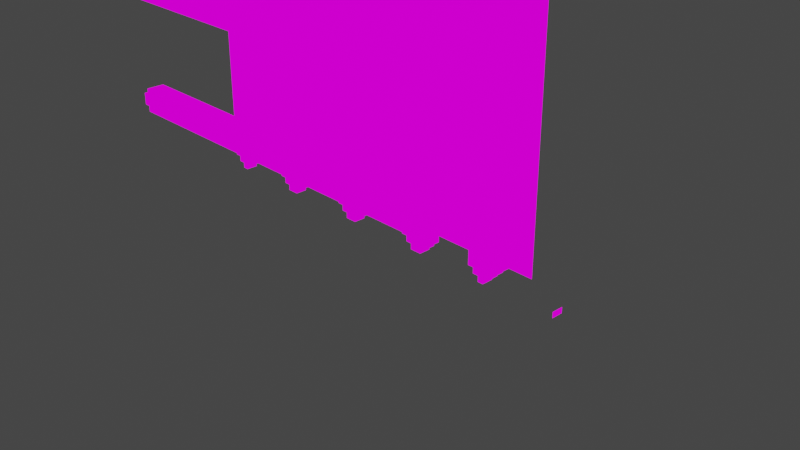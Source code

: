 # Source: side_porte_maybe.blend  (saved by Blender 2.90.8; exported with 4.5.12 LTS)
import bpy
from mathutils import Matrix  # noqa: F401  (used for matrix-valued properties, if any)

bpy.ops.wm.read_factory_settings(use_empty=True)
scene = bpy.context.scene
scene.name = 'Scene'

# ---- collections
col_collection = bpy.data.collections.new('Collection'); scene.collection.children.link(col_collection)

# ---- images (referenced by path relative to the original .blend; pixels are not part of the script)
import os
ASSET_DIR = os.environ.get("B2B_ASSET_DIR", "")  # directory of the original .blend (textures are referenced by path, not embedded)
HERE = os.path.dirname(os.path.abspath(__file__))  # packed textures are extracted next to this script under _unpacked/

def load_image(name, relpath, width, height, colorspace="sRGB"):
    """Load a texture the original file referenced (path relative to the .blend, or extracted next to this script)."""
    p = next((c for c in (os.path.join(HERE, relpath), os.path.join(ASSET_DIR, relpath)) if relpath and os.path.exists(c)), "")
    if p:
        img = bpy.data.images.load(p, check_existing=True)
        img.name = name
    else:  # same state as the original file: an image datablock whose file is absent (Cycles renders it pink)
        img = bpy.data.images.new(name, width, height)
        img.source = "FILE"
        img.filepath = "//" + (relpath or name)
    img.colorspace_settings.name = colorspace
    return img
img_herse_porte_djn_png = load_image('Herse_porte_djn.png', 'Herse_porte_djn.png', 1024, 1024, 'sRGB')

# ---- materials (node trees are filled in below, after node groups)
mat_material = bpy.data.materials.new('Material')
mat_material.alpha_threshold = 0.0
mat_material.use_transparent_shadow = False
mat_material.line_color = (0.0, 0.0, 0.0, 1.0)

# ---- material node trees
mat_material.use_nodes = True; mat_material.node_tree.nodes.clear()
_N = mat_material.node_tree.nodes; _L = mat_material.node_tree.links
n0 = _N.new('ShaderNodeOutputMaterial'); n0.name = 'Material Output'; n0.location = (300, 300)
n1 = _N.new('ShaderNodeTexImage'); n1.name = 'Image Texture'; n1.location = (-280, 275)
n1.image = img_herse_porte_djn_png
n1.interpolation = 'Closest'
n2 = _N.new('ShaderNodeEmission'); n2.name = 'Emission'; n2.location = (60, 291)
_L.new(n2.outputs[0], n0.inputs[0])
_L.new(n1.outputs[0], n2.inputs[0])
n0.is_active_output = True

# ---- world
world_world = bpy.data.worlds.new('World'); scene.world = world_world
world_world.use_nodes = True; world_world.node_tree.nodes.clear()
_N = world_world.node_tree.nodes; _L = world_world.node_tree.links
n0 = _N.new('ShaderNodeOutputWorld'); n0.name = 'World Output'; n0.location = (300, 300)
n1 = _N.new('ShaderNodeBackground'); n1.name = 'Background'; n1.location = (10, 300)
n1.inputs[0].default_value = (0.05088, 0.05088, 0.05088, 1.0)
_L.new(n1.outputs[0], n0.inputs[0])
n0.is_active_output = True
world_world.color = (0.05088, 0.05088, 0.05088)
world_world.use_sun_shadow = False
world_world.sun_shadow_jitter_overblur = 0.0

# ---- cameras
cam_camera = bpy.data.cameras.new('Camera')
cam_camera.clip_end = 100.0
cam_camera.ortho_scale = 7.314

# ---- lights
light_light = bpy.data.lights.new('Light', 'POINT')
light_light.transmission_factor = 0.0
light_light.energy = 1000.0
light_light.shadow_soft_size = 0.1
light_light.shadow_maximum_resolution = 0.006
light_light.use_absolute_resolution = True

# ---- meshes
me_cube = bpy.data.meshes.new('Cube')
me_cube.from_pydata([(1.75, 0.01172, 4.629), (-2.375, 0.01172, 4.629), (1.75, 0.01172, 0.003906), (-2.375, 0.01172, 0.003906), (1.625, -1.188, 4.562), (1.625, -1.188, 4.312), (-2.375, -1.375, 3.438), (-2.375, -1.188, 3.438), (-2.375, -1.375, 3.312), (-2.375, -1.188, 3.312), (-2.312, -1.188, 3.312), (-2.312, -1.375, 3.312), (-2.312, -1.375, 3.438), (-2.312, -1.188, 3.438), (-2.312, -1.375, 3.25), (-2.312, -1.375, 3.5), (-2.312, -1.188, 3.25), (-2.312, -1.188, 3.5), (1.688, -1.375, 3.25), (1.688, -1.375, 3.5), (1.688, -1.188, 3.25), (1.688, -1.188, 3.5), (1.625, -1.375, 4.562), (1.625, -1.375, 4.312), (-2.25, -1.188, 4.562), (-2.25, -1.188, 4.312), (-2.25, -1.375, 4.562), (-2.25, -1.375, 4.312), (-2.312, -1.188, 3.312), (-2.312, -1.375, 3.312), (-2.312, -1.375, 3.25), (-2.312, -1.188, 3.25), (-2.375, -1.375, 3.312), (-2.375, -1.375, 3.438), (-2.375, -1.188, 3.438), (-2.375, -1.188, 3.312), (1.688, -1.188, 3.438), (-2.312, -1.188, 3.438), (-2.312, -1.375, 3.438), (-2.312, -1.25, 3.438), (1.688, -1.375, 3.438), (-2.375, 0.01172, 3.254), (1.75, 0.01172, 3.254), (-2.375, -1.375, 2.25), (-2.375, -1.188, 2.25), (-2.375, -1.375, 2.125), (-2.375, -1.188, 2.125), (-2.312, -1.188, 2.125), (-2.312, -1.375, 2.125), (-2.312, -1.375, 2.25), (-2.312, -1.188, 2.25), (-2.312, -1.375, 2.062), (-2.312, -1.375, 2.312), (-2.312, -1.188, 2.062), (-2.312, -1.188, 2.312), (1.688, -1.375, 2.062), (1.688, -1.375, 2.312), (1.688, -1.188, 2.062), (1.688, -1.188, 2.312), (-2.312, -1.188, 2.125), (-2.312, -1.375, 2.125), (-2.312, -1.375, 2.062), (-2.312, -1.188, 2.062), (-2.375, -1.375, 2.125), (-2.375, -1.375, 2.25), (-2.375, -1.188, 2.25), (-2.375, -1.188, 2.125), (-2.312, -1.188, 2.25), (-2.312, -1.375, 2.25), (-2.312, -1.25, 2.25), (1.688, -1.375, 2.25), (-2.312, -1.188, 2.125), (1.688, -1.188, 2.125), (1.688, -1.375, 2.125), (1.688, -1.375, 2.25), (-2.312, -1.188, 2.25), (1.688, -1.188, 2.25), (1.75, -1.188, 2.25), (1.75, -1.188, 2.125), (1.75, -1.375, 2.125), (1.75, -1.375, 2.25), (-2.375, -1.375, 1.062), (-2.375, -1.188, 1.062), (-2.375, -1.375, 0.9375), (-2.375, -1.188, 0.9375), (-2.312, -1.188, 0.9375), (-2.312, -1.375, 0.9375), (-2.312, -1.375, 1.062), (-2.312, -1.188, 1.062), (-2.312, -1.375, 0.875), (-2.312, -1.375, 1.125), (-2.312, -1.188, 0.875), (-2.312, -1.188, 1.125), (1.688, -1.375, 0.875), (1.688, -1.375, 1.125), (1.688, -1.188, 0.875), (1.688, -1.188, 1.125), (-2.312, -1.188, 0.9375), (-2.312, -1.375, 0.9375), (-2.312, -1.375, 0.875), (-2.312, -1.188, 0.875), (-2.375, -1.375, 0.9375), (-2.375, -1.375, 1.062), (-2.375, -1.188, 1.062), (-2.375, -1.188, 0.9375), (-2.312, -1.188, 1.062), (-2.312, -1.375, 1.062), (-2.312, -1.25, 1.062), (1.688, -1.375, 1.062), (-2.312, -1.188, 0.9375), (1.688, -1.188, 0.9375), (1.688, -1.375, 0.9375), (1.688, -1.375, 1.062), (-2.312, -1.188, 1.062), (1.688, -1.188, 1.062), (1.75, -1.188, 1.062), (1.75, -1.188, 0.9375), (1.75, -1.375, 0.9375), (1.75, -1.375, 1.062), (-2.25, -0.375, 0.375), (-2.25, -0.375, 4.562), (-2.25, -0.25, 0.375), (-2.25, -0.25, 4.562), (-2.0, -0.375, 0.375), (-2.0, -0.375, 4.562), (-2.0, -0.25, 0.375), (-2.0, -0.25, 4.562), (-2.25, -0.25, 0.1875), (-2.25, -0.375, 0.1875), (-2.0, -0.25, 0.1875), (-2.0, -0.375, 0.1875), (-2.312, -0.25, 0.375), (-2.312, -0.375, 0.375), (-2.312, -0.25, 0.1875), (-2.312, -0.375, 0.1875), (-2.25, -0.25, 0.125), (-2.25, -0.375, 0.125), (-2.0, -0.25, 0.125), (-2.0, -0.375, 0.125), (-1.938, -0.375, 0.375), (-1.938, -0.25, 0.375), (-1.938, -0.375, 0.1875), (-1.938, -0.25, 0.1875), (-1.938, -0.375, 0.125), (-1.938, -0.25, 0.125), (-2.188, -0.25, 0.125), (-2.188, -0.375, 0.125), (-2.0, -0.375, 0.125), (-2.0, -0.25, 0.125), (-2.188, -0.375, 0.125), (-1.938, -0.375, 0.125), (-1.938, -0.25, 0.125), (-2.188, -0.25, 0.125), (-2.0, -0.375, 0.0625), (-2.0, -0.25, 0.0625), (-2.188, -0.375, 0.0625), (-2.188, -0.25, 0.0625), (-2.125, -0.375, 0.0625), (-2.125, -0.25, 0.0625), (-2.062, -0.375, 0.0625), (-2.062, -0.25, 0.0625), (-2.062, -0.25, 0.003906), (-2.125, -0.25, 0.003906), (-2.125, -0.375, 0.003906), (-2.062, -0.375, 0.003906), (1.625, -0.25, 0.375), (1.625, -0.25, 4.562), (1.625, -0.375, 0.375), (1.625, -0.375, 4.562), (1.375, -0.25, 0.375), (1.375, -0.25, 4.562), (1.375, -0.375, 0.375), (1.375, -0.375, 4.562), (1.625, -0.375, 0.1875), (1.625, -0.25, 0.1875), (1.375, -0.375, 0.1875), (1.375, -0.25, 0.1875), (1.688, -0.375, 0.375), (1.688, -0.25, 0.375), (1.688, -0.375, 0.1875), (1.688, -0.25, 0.1875), (1.625, -0.375, 0.125), (1.625, -0.25, 0.125), (1.375, -0.375, 0.125), (1.375, -0.25, 0.125), (1.312, -0.25, 0.375), (1.312, -0.375, 0.375), (1.312, -0.25, 0.1875), (1.312, -0.375, 0.1875), (1.312, -0.25, 0.125), (1.312, -0.375, 0.125), (1.562, -0.375, 0.125), (1.562, -0.25, 0.125), (1.375, -0.25, 0.125), (1.375, -0.375, 0.125), (1.562, -0.25, 0.125), (1.312, -0.25, 0.125), (1.312, -0.375, 0.125), (1.562, -0.375, 0.125), (1.375, -0.25, 0.0625), (1.375, -0.375, 0.0625), (1.562, -0.25, 0.0625), (1.562, -0.375, 0.0625), (1.5, -0.25, 0.0625), (1.5, -0.375, 0.0625), (1.438, -0.25, 0.0625), (1.438, -0.375, 0.0625), (1.438, -0.375, 0.0), (1.5, -0.375, 0.0), (1.5, -0.25, 0.0), (1.438, -0.25, 0.0), (1.688, -1.188, 3.312), (1.688, -1.375, 3.312), (1.688, -1.188, 3.438), (1.688, -1.375, 3.438), (1.75, -1.375, 3.25), (1.75, -1.188, 3.25), (1.75, -1.188, 3.312), (1.75, -1.375, 3.312), (1.75, -1.188, 3.438), (1.75, -1.375, 3.438), (1.625, -1.375, 4.5), (1.625, -1.188, 4.5), (1.625, -1.375, 4.375), (1.625, -1.188, 4.375), (1.688, -1.375, 4.5), (1.688, -1.188, 4.5), (1.688, -1.375, 4.375), (1.688, -1.188, 4.375), (-2.25, -1.375, 4.5), (-2.25, -1.188, 4.5), (-2.309, -1.188, 4.5), (-2.309, -1.188, 4.312), (-2.309, -1.375, 4.312), (-2.309, -1.375, 4.5), (-1.375, -0.375, 0.375), (-1.375, -0.375, 4.562), (-1.375, -0.25, 0.375), (-1.375, -0.25, 4.562), (-1.125, -0.375, 0.375), (-1.125, -0.375, 4.562), (-1.125, -0.25, 0.375), (-1.125, -0.25, 4.562), (-1.375, -0.25, 0.125), (-1.375, -0.375, 0.125), (-1.438, -0.25, 0.375), (-1.438, -0.375, 0.375), (-1.438, -0.25, 0.125), (-1.438, -0.375, 0.125), (-1.062, -0.375, 0.375), (-1.062, -0.25, 0.375), (-1.062, -0.375, 0.125), (-1.062, -0.25, 0.125), (2.312, -0.25, 0.0625), (2.312, -0.375, 0.0625), (2.312, -0.375, 0.0), (2.312, -0.25, 0.0), (-1.125, -0.375, 0.125), (-1.125, -0.25, 0.125), (-1.375, -0.25, 0.0625), (-1.375, -0.375, 0.0625), (-1.125, -0.375, 0.0625), (-1.125, -0.25, 0.0625), (-1.312, -0.25, 0.0625), (-1.312, -0.375, 0.0625), (-1.188, -0.25, 0.0625), (-1.188, -0.375, 0.0625), (-1.312, -0.375, 0.0), (-1.312, -0.25, 0.0), (-1.188, -0.25, 0.0), (-1.188, -0.375, 0.0), (-0.4375, -0.375, 0.375), (-0.4375, -0.375, 4.562), (-0.4375, -0.25, 0.375), (-0.4375, -0.25, 4.562), (-0.1875, -0.375, 0.375), (-0.1875, -0.375, 4.562), (-0.1875, -0.25, 0.375), (-0.1875, -0.25, 4.562), (-0.4375, -0.25, 0.125), (-0.4375, -0.375, 0.125), (-0.5, -0.25, 0.375), (-0.5, -0.375, 0.375), (-0.5, -0.25, 0.125), (-0.5, -0.375, 0.125), (-0.125, -0.375, 0.375), (-0.125, -0.25, 0.375), (-0.125, -0.375, 0.125), (-0.125, -0.25, 0.125), (-0.1875, -0.375, 0.125), (-0.1875, -0.25, 0.125), (-0.4375, -0.25, 0.0625), (-0.4375, -0.375, 0.0625), (-0.1875, -0.375, 0.0625), (-0.1875, -0.25, 0.0625), (-0.375, -0.25, 0.0625), (-0.375, -0.375, 0.0625), (-0.25, -0.25, 0.0625), (-0.25, -0.375, 0.0625), (-0.375, -0.375, 0.0), (-0.375, -0.25, 0.0), (-0.25, -0.25, 0.0), (-0.25, -0.375, 0.0), (0.5, -0.375, 0.375), (0.5, -0.375, 4.562), (0.5, -0.25, 0.375), (0.5, -0.25, 4.562), (0.75, -0.375, 0.375), (0.75, -0.375, 4.562), (0.75, -0.25, 0.375), (0.75, -0.25, 4.562), (0.5, -0.25, 0.125), (0.5, -0.375, 0.125), (0.4375, -0.25, 0.375), (0.4375, -0.375, 0.375), (0.4375, -0.25, 0.125), (0.4375, -0.375, 0.125), (0.8125, -0.375, 0.375), (0.8125, -0.25, 0.375), (0.8125, -0.375, 0.125), (0.8125, -0.25, 0.125), (0.75, -0.375, 0.125), (0.75, -0.25, 0.125), (0.5, -0.25, 0.0625), (0.5, -0.375, 0.0625), (0.75, -0.375, 0.0625), (0.75, -0.25, 0.0625), (0.5625, -0.25, 0.0625), (0.5625, -0.375, 0.0625), (0.6875, -0.25, 0.0625), (0.6875, -0.375, 0.0625), (0.5625, -0.375, 0.0), (0.5625, -0.25, 0.0), (0.6875, -0.25, 0.0), (0.6875, -0.375, 0.0)], [(47, 53)], [(25, 230, 24, 4, 222, 224, 5), (5, 224, 223, 23), (11, 38, 12, 6, 8), (12, 39, 13, 7, 6), (10, 11, 8, 9), (13, 10, 9, 7), (13, 39, 37), (7, 9, 35, 34), (16, 10, 13, 37, 36, 20), (18, 40, 38, 11, 14), (16, 14, 30, 31), (16, 20, 18, 14), (21, 17, 15, 19), (23, 223, 221, 22, 26, 229, 27), (230, 25, 232, 231), (3, 2, 42, 41), (25, 5, 23, 27), (4, 24, 26, 22), (35, 32, 33, 34), (30, 29, 28, 31), (14, 11, 29, 30), (8, 6, 33, 32), (11, 10, 28, 29), (10, 16, 31, 28), (9, 8, 32, 35), (6, 7, 34, 33), (36, 37, 17, 21), (38, 40, 19, 15, 12), (37, 39, 12, 15, 17), (41, 42, 0, 1), (49, 69, 50, 44, 43), (47, 48, 45, 46), (50, 47, 46, 44), (50, 69, 67), (71, 72, 57, 53), (55, 70, 68, 48, 51), (53, 57, 55, 51), (58, 54, 52, 56), (66, 63, 64, 65), (61, 60, 59, 62), (74, 76, 58, 56), (68, 70, 56, 52, 49), (67, 69, 49, 52, 54), (55, 57, 72, 73), (75, 76, 72, 71), (54, 58, 76, 75), (76, 74, 80, 77), (79, 78, 77, 80), (74, 73, 79, 80), (73, 72, 78, 79), (72, 76, 77, 78), (87, 107, 88, 82, 81), (85, 86, 83, 84), (88, 85, 84, 82), (109, 110, 95, 91), (93, 108, 106, 86, 89), (91, 95, 93, 89), (96, 92, 90, 94), (104, 101, 102, 103), (99, 98, 97, 100), (112, 114, 96, 94), (106, 108, 94, 90, 87), (105, 107, 87, 90, 92), (93, 95, 110, 111), (113, 114, 110, 109), (92, 96, 114, 113), (114, 112, 118, 115), (117, 116, 115, 118), (111, 110, 116, 117), (110, 114, 115, 116), (119, 120, 122, 121), (121, 122, 126, 125), (125, 126, 124, 123), (123, 124, 120, 119), (123, 130, 141, 139), (126, 122, 120, 124), (125, 123, 139, 140), (123, 119, 128, 130), (121, 125, 129, 127), (128, 119, 132, 134), (132, 131, 133, 134), (127, 128, 134, 133), (121, 127, 133, 131), (119, 121, 131, 132), (135, 145, 146, 136), (128, 127, 135, 136), (130, 128, 136, 146, 138), (127, 129, 137, 145, 135), (140, 139, 141, 142), (142, 141, 143, 144), (130, 138, 143, 141), (143, 138, 147, 150), (129, 125, 140, 142), (137, 129, 142, 144), (147, 148, 151, 150), (144, 143, 150, 151), (148, 147, 153, 154), (146, 145, 152, 149), (145, 137, 148, 152), (137, 144, 151, 148), (138, 146, 149, 147), (155, 156, 158, 157), (152, 148, 154, 160, 158, 156), (147, 149, 155, 157, 159, 153), (149, 152, 156, 155), (163, 162, 161, 164), (157, 158, 162, 163), (159, 160, 154, 153), (160, 159, 164, 161), (159, 157, 163, 164), (158, 160, 161, 162), (165, 166, 168, 167), (167, 168, 172, 171), (171, 172, 170, 169), (169, 170, 166, 165), (169, 176, 187, 185), (172, 168, 166, 170), (171, 169, 185, 186), (169, 165, 174, 176), (167, 171, 175, 173), (178, 177, 179, 180), (173, 174, 180, 179), (167, 173, 179, 177), (181, 191, 192, 182), (174, 173, 181, 182), (176, 174, 182, 192, 184), (173, 175, 183, 191, 181), (186, 185, 187, 188), (188, 187, 189, 190), (176, 184, 189, 187), (175, 171, 186, 188), (183, 175, 188, 190), (193, 194, 197, 196), (194, 193, 199, 200), (201, 202, 204, 203), (198, 194, 200, 206, 204, 202), (195, 198, 202, 201), (209, 208, 207, 210), (203, 204, 208, 209), (205, 206, 200, 199), (206, 205, 210, 207), (204, 206, 207, 208), (213, 214, 220, 219), (215, 216, 217, 218), (20, 211, 217, 216), (214, 213, 21, 19), (218, 217, 219, 220), (211, 213, 219, 217), (18, 20, 216, 215), (212, 18, 215, 218), (214, 212, 218, 220), (227, 228, 226, 225), (221, 222, 4, 22), (224, 222, 226, 228), (222, 221, 225, 226), (223, 224, 228, 227), (221, 223, 227, 225), (233, 234, 231, 232), (230, 229, 26, 24), (25, 27, 233, 232), (229, 230, 231, 234), (27, 229, 234, 233), (235, 236, 238, 237), (237, 238, 242, 241), (241, 242, 240, 239), (239, 240, 236, 235), (242, 238, 236, 240), (241, 239, 249, 250), (244, 235, 246, 248), (246, 245, 247, 248), (243, 244, 248, 247), (235, 237, 245, 246), (250, 249, 251, 252), (271, 272, 274, 273), (254, 253, 256, 255), (244, 243, 259, 260), (257, 258, 252, 251), (244, 251, 249, 235), (245, 250, 252, 247), (259, 263, 264, 260), (258, 257, 261, 262), (257, 244, 260, 264, 266, 261), (243, 258, 262, 265, 263, 259), (267, 268, 269, 270), (266, 264, 267, 270), (266, 265, 262, 261), (264, 263, 268, 267), (265, 266, 270, 269), (263, 265, 269, 268), (273, 274, 278, 277), (277, 278, 276, 275), (275, 276, 272, 271), (278, 274, 272, 276), (277, 275, 285, 286), (280, 271, 282, 284), (282, 281, 283, 284), (279, 280, 284, 283), (271, 273, 281, 282), (286, 285, 287, 288), (280, 279, 291, 292), (289, 290, 288, 287), (280, 287, 285, 271), (281, 286, 288, 283), (291, 295, 296, 292), (290, 289, 293, 294), (289, 280, 292, 296, 298, 293), (279, 290, 294, 297, 295, 291), (299, 300, 301, 302), (298, 296, 299, 302), (298, 297, 294, 293), (296, 295, 300, 299), (297, 298, 302, 301), (295, 297, 301, 300), (303, 304, 306, 305), (305, 306, 310, 309), (309, 310, 308, 307), (307, 308, 304, 303), (310, 306, 304, 308), (309, 307, 317, 318), (312, 303, 314, 316), (314, 313, 315, 316), (311, 312, 316, 315), (303, 305, 313, 314), (318, 317, 319, 320), (312, 311, 323, 324), (321, 322, 320, 319), (312, 319, 317, 303), (313, 318, 320, 315), (323, 327, 328, 324), (322, 321, 325, 326), (321, 312, 324, 328, 330, 325), (311, 322, 326, 329, 327, 323), (331, 332, 333, 334), (330, 328, 331, 334), (330, 329, 326, 325), (328, 327, 332, 331), (329, 330, 334, 333), (327, 329, 333, 332)])
_uv = me_cube.uv_layers.new(name='UVMap')
_uv.uv.foreach_set('vector', [0.375, 0.0, 0.5604, 0.0, 0.625, 0.0, 0.625, 0.25, 0.5619, 0.25, 0.4374, 0.25, 0.375, 0.25, 0.375, 0.25, 0.4374, 0.25, 0.4371, 0.5, 0.375, 0.5, 0.4363, 0.75, 0.5639, 0.75, 0.5646, 0.75, 0.5646, 0.75, 0.4363, 0.75, 0.5646, 0.75, 0.5623, 0.9212, 0.5612, 1.0, 0.5612, 1.0, 0.5646, 0.75, 0.437, 1.0, 0.4363, 0.75, 0.4363, 0.75, 0.437, 1.0, 0.5612, 0.0, 0.437, 0.0, 0.437, 0.0, 0.5612, 0.0, 0.5612, 1.0, 0.5623, 0.9212, 0.5615, 1.0, 0.5612, 0.0, 0.437, 0.0, 0.437, 0.0, 0.5612, 0.0, 0.375, 0.0, 0.437, 0.0, 0.5612, 0.0, 0.5615, 0.0, 0.5628, 0.25, 0.375, 0.25, 0.375, 0.5, 0.5618, 0.5, 0.5639, 0.75, 0.4363, 0.75, 0.375, 0.75, 0.125, 0.5, 0.125, 0.75, 0.125, 0.75, 0.125, 0.5, 0.125, 0.5, 0.375, 0.5, 0.375, 0.75, 0.125, 0.75, 0.625, 0.5, 0.875, 0.5, 0.875, 0.75, 0.625, 0.75, 0.375, 0.5, 0.4371, 0.5, 0.5619, 0.5, 0.625, 0.5, 0.625, 0.75, 0.5615, 0.75, 0.375, 0.75, 0.5604, 0.0, 0.375, 0.0, 0.375, 0.0, 0.5604, 0.0, 0.0, 0.0, 1.0, 0.0, 1.0, 0.7034, 0.0, 0.7025, 0.125, 0.5, 0.375, 0.5, 0.375, 0.75, 0.125, 0.75, 0.625, 0.5, 0.875, 0.5, 0.875, 0.75, 0.625, 0.75, 0.437, 1.0, 0.4363, 0.75, 0.5646, 0.75, 0.5612, 1.0, 0.375, 0.75, 0.4363, 0.75, 0.437, 1.0, 0.375, 1.0, 0.375, 0.75, 0.4363, 0.75, 0.4363, 0.75, 0.375, 0.75, 0.4363, 0.75, 0.5646, 0.75, 0.5646, 0.75, 0.4363, 0.75, 0.4363, 0.75, 0.437, 1.0, 0.437, 1.0, 0.4363, 0.75, 0.437, 0.0, 0.375, 0.0, 0.375, 0.0, 0.437, 0.0, 0.437, 1.0, 0.4363, 0.75, 0.4363, 0.75, 0.437, 1.0, 0.5646, 0.75, 0.5612, 1.0, 0.5612, 1.0, 0.5646, 0.75, 0.5628, 0.25, 0.5615, 0.0, 0.625, 0.0, 0.625, 0.25, 0.5639, 0.75, 0.5618, 0.5, 0.625, 0.5, 0.625, 0.75, 0.5646, 0.75, 0.5615, 1.0, 0.5623, 0.9212, 0.5646, 0.75, 0.625, 0.75, 0.625, 1.0, 0.0, 0.7025, 1.0, 0.7034, 1.0, 1.0, 0.0, 1.0, 0.5646, 0.75, 0.5623, 0.9212, 0.5612, 1.0, 0.5612, 1.0, 0.5646, 0.75, 0.437, 1.0, 0.4363, 0.75, 0.4363, 0.75, 0.437, 1.0, 0.5612, 0.0, 0.437, 0.0, 0.437, 0.0, 0.5612, 0.0, 0.5612, 1.0, 0.5623, 0.9212, 0.5615, 1.0, 0.0, 0.4872, 1.0, 0.4872, 1.0, 0.4721, 0.0, 0.4721, 0.375, 0.5, 0.5618, 0.5, 0.5639, 0.75, 0.4363, 0.75, 0.375, 0.75, 0.125, 0.5, 0.375, 0.5, 0.375, 0.75, 0.125, 0.75, 0.625, 0.5, 0.875, 0.5, 0.875, 0.75, 0.625, 0.75, 0.437, 1.0, 0.4363, 0.75, 0.5646, 0.75, 0.5612, 1.0, 0.375, 0.75, 0.4363, 0.75, 0.437, 1.0, 0.375, 1.0, 0.5641, 0.75, 0.5641, 0.5, 0.625, 0.5, 0.625, 0.75, 0.5639, 0.75, 0.5618, 0.5, 0.625, 0.5, 0.625, 0.75, 0.5646, 0.75, 0.5615, 1.0, 0.5623, 0.9212, 0.5646, 0.75, 0.625, 0.75, 0.625, 1.0, 0.375, 0.75, 0.375, 0.5, 0.4425, 0.5, 0.4425, 0.75, 0.0, 0.5143, 1.0, 0.5143, 1.0, 0.4872, 0.0, 0.4872, 0.0, 0.5279, 1.0, 0.5279, 1.0, 0.5143, 0.0, 0.5143, 0.5641, 0.5, 0.5641, 0.75, 0.5641, 0.75, 0.5641, 0.5, 0.4425, 0.75, 0.4425, 0.5, 0.5641, 0.5, 0.5641, 0.75, 0.0, 0.0, 0.0, 0.0, 0.0, 0.0, 0.0, 0.0, 0.4425, 0.75, 0.4425, 0.5, 0.4425, 0.5, 0.4425, 0.75, 1.0, 0.4872, 1.0, 0.5143, 1.0, 0.5143, 1.0, 0.4872, 0.5646, 0.75, 0.5623, 0.9212, 0.5612, 1.0, 0.5612, 1.0, 0.5646, 0.75, 0.437, 1.0, 0.4363, 0.75, 0.4363, 0.75, 0.437, 1.0, 0.5612, 0.0, 0.437, 0.0, 0.437, 0.0, 0.5612, 0.0, 0.0, 0.4872, 1.0, 0.4872, 1.0, 0.4721, 0.0, 0.4721, 0.375, 0.5, 0.5618, 0.5, 0.5639, 0.75, 0.4363, 0.75, 0.375, 0.75, 0.125, 0.5, 0.375, 0.5, 0.375, 0.75, 0.125, 0.75, 0.625, 0.5, 0.875, 0.5, 0.875, 0.75, 0.625, 0.75, 0.437, 1.0, 0.4363, 0.75, 0.5646, 0.75, 0.5612, 1.0, 0.375, 0.75, 0.4363, 0.75, 0.437, 1.0, 0.375, 1.0, 0.5641, 0.75, 0.5641, 0.5, 0.625, 0.5, 0.625, 0.75, 0.5639, 0.75, 0.5618, 0.5, 0.625, 0.5, 0.625, 0.75, 0.5646, 0.75, 0.5615, 1.0, 0.5623, 0.9212, 0.5646, 0.75, 0.625, 0.75, 0.625, 1.0, 0.375, 0.75, 0.375, 0.5, 0.4425, 0.5, 0.4425, 0.75, 0.0, 0.5143, 1.0, 0.5143, 1.0, 0.4872, 0.0, 0.4872, 0.0, 0.5279, 1.0, 0.5279, 1.0, 0.5143, 0.0, 0.5143, 0.5641, 0.5, 0.5641, 0.75, 0.5641, 0.75, 0.5641, 0.5, 0.4425, 0.75, 0.4425, 0.5, 0.5641, 0.5, 0.5641, 0.75, 0.4425, 0.75, 0.4425, 0.5, 0.4425, 0.5, 0.4425, 0.75, 1.0, 0.4872, 1.0, 0.5143, 1.0, 0.5143, 1.0, 0.4872, 0.375, 0.0, 0.625, 0.0, 0.625, 0.25, 0.375, 0.25, 0.375, 0.25, 0.625, 0.25, 0.625, 0.5, 0.375, 0.5, 0.375, 0.5, 0.625, 0.5, 0.625, 0.75, 0.375, 0.75, 0.375, 0.75, 0.625, 0.75, 0.625, 1.0, 0.375, 1.0, 0.375, 0.75, 0.375, 0.75, 0.375, 0.75, 0.375, 0.75, 0.625, 0.5, 0.875, 0.5, 0.875, 0.75, 0.625, 0.75, 0.375, 0.5, 0.375, 0.75, 0.375, 0.75, 0.375, 0.5, 0.375, 0.75, 0.375, 1.0, 0.375, 1.0, 0.375, 0.75, 0.375, 0.25, 0.375, 0.5, 0.375, 0.5, 0.375, 0.25, 0.375, 1.0, 0.375, 1.0, 0.375, 1.0, 0.375, 1.0, 0.375, 0.0, 0.375, 0.25, 0.375, 0.25, 0.375, 0.0, 0.125, 0.5, 0.125, 0.75, 0.125, 0.75, 0.125, 0.5, 0.375, 0.25, 0.375, 0.25, 0.375, 0.25, 0.375, 0.25, 0.375, 0.0, 0.375, 0.25, 0.375, 0.25, 0.375, 0.0, 0.125, 0.5, 0.1865, 0.5, 0.1889, 0.75, 0.125, 0.75, 0.125, 0.75, 0.125, 0.5, 0.125, 0.5, 0.125, 0.75, 0.375, 0.75, 0.375, 1.0, 0.375, 1.0, 0.375, 0.9361, 0.375, 0.75, 0.375, 0.25, 0.375, 0.5, 0.375, 0.5, 0.375, 0.3115, 0.375, 0.25, 0.375, 0.5, 0.375, 0.75, 0.375, 0.75, 0.375, 0.5, 0.375, 0.5, 0.375, 0.75, 0.375, 0.75, 0.375, 0.5, 0.375, 0.75, 0.375, 0.75, 0.375, 0.75, 0.375, 0.75, 0.375, 0.75, 0.375, 0.75, 0.375, 0.75, 0.375, 0.75, 0.375, 0.5, 0.375, 0.5, 0.375, 0.5, 0.375, 0.5, 0.375, 0.5, 0.375, 0.5, 0.375, 0.5, 0.375, 0.5, 0.375, 0.75, 0.375, 0.5, 0.375, 0.5, 0.375, 0.75, 0.375, 0.5, 0.375, 0.75, 0.375, 0.75, 0.375, 0.5, 0.375, 0.5, 0.375, 0.75, 0.375, 0.75, 0.375, 0.5, 0.1889, 0.75, 0.1865, 0.5, 0.1865, 0.5, 0.1889, 0.75, 0.375, 0.3115, 0.375, 0.5, 0.375, 0.5, 0.375, 0.3115, 0.375, 0.5, 0.375, 0.5, 0.375, 0.5, 0.375, 0.5, 0.375, 0.75, 0.375, 0.9361, 0.375, 0.9361, 0.375, 0.75, 0.1889, 0.75, 0.1865, 0.5, 0.2495, 0.5, 0.2506, 0.75, 0.375, 0.3115, 0.375, 0.5, 0.375, 0.5, 0.375, 0.4369, 0.375, 0.3745, 0.375, 0.3115, 0.375, 0.75, 0.375, 0.9361, 0.375, 0.9361, 0.375, 0.8744, 0.375, 0.8117, 0.375, 0.75, 0.1889, 0.75, 0.1865, 0.5, 0.1865, 0.5, 0.1889, 0.75, 0.2506, 0.75, 0.2495, 0.5, 0.3119, 0.5, 0.3133, 0.75, 0.2506, 0.75, 0.2495, 0.5, 0.2495, 0.5, 0.2506, 0.75, 0.3133, 0.75, 0.3119, 0.5, 0.375, 0.5, 0.375, 0.75, 0.3119, 0.5, 0.3133, 0.75, 0.3133, 0.75, 0.3119, 0.5, 0.375, 0.8117, 0.375, 0.8744, 0.375, 0.8744, 0.375, 0.8117, 0.375, 0.3745, 0.375, 0.4369, 0.375, 0.4369, 0.375, 0.3745, 0.375, 0.0, 0.625, 0.0, 0.625, 0.25, 0.375, 0.25, 0.375, 0.25, 0.625, 0.25, 0.625, 0.5, 0.375, 0.5, 0.375, 0.5, 0.625, 0.5, 0.625, 0.75, 0.375, 0.75, 0.375, 0.75, 0.625, 0.75, 0.625, 1.0, 0.375, 1.0, 0.375, 0.75, 0.375, 0.75, 0.375, 0.75, 0.375, 0.75, 0.625, 0.5, 0.875, 0.5, 0.875, 0.75, 0.625, 0.75, 0.375, 0.5, 0.375, 0.75, 0.375, 0.75, 0.375, 0.5, 0.375, 0.75, 0.375, 1.0, 0.375, 1.0, 0.375, 0.75, 0.375, 0.25, 0.375, 0.5, 0.375, 0.5, 0.375, 0.25, 0.375, 0.0, 0.375, 0.25, 0.375, 0.25, 0.375, 0.0, 0.125, 0.5, 0.125, 0.75, 0.125, 0.75, 0.125, 0.5, 0.375, 0.25, 0.375, 0.25, 0.375, 0.25, 0.375, 0.25, 0.125, 0.5, 0.1865, 0.5, 0.1889, 0.75, 0.125, 0.75, 0.125, 0.75, 0.125, 0.5, 0.125, 0.5, 0.125, 0.75, 0.375, 0.75, 0.375, 1.0, 0.375, 1.0, 0.375, 0.9361, 0.375, 0.75, 0.375, 0.25, 0.375, 0.5, 0.375, 0.5, 0.375, 0.3115, 0.375, 0.25, 0.375, 0.5, 0.375, 0.75, 0.375, 0.75, 0.375, 0.5, 0.375, 0.5, 0.375, 0.75, 0.375, 0.75, 0.375, 0.5, 0.375, 0.75, 0.375, 0.75, 0.375, 0.75, 0.375, 0.75, 0.375, 0.5, 0.375, 0.5, 0.375, 0.5, 0.375, 0.5, 0.375, 0.5, 0.375, 0.5, 0.375, 0.5, 0.375, 0.5, 0.375, 0.75, 0.375, 0.5, 0.375, 0.5, 0.375, 0.75, 0.375, 0.5, 0.375, 0.75, 0.375, 0.75, 0.375, 0.5, 0.1889, 0.75, 0.1865, 0.5, 0.2495, 0.5, 0.2506, 0.75, 0.375, 0.3115, 0.375, 0.5, 0.375, 0.5, 0.375, 0.4369, 0.375, 0.3745, 0.375, 0.3115, 0.1889, 0.75, 0.1865, 0.5, 0.1865, 0.5, 0.1889, 0.75, 0.2506, 0.75, 0.2495, 0.5, 0.3119, 0.5, 0.3133, 0.75, 0.2506, 0.75, 0.2495, 0.5, 0.2495, 0.5, 0.2506, 0.75, 0.3133, 0.75, 0.3119, 0.5, 0.375, 0.5, 0.375, 0.75, 0.3119, 0.5, 0.3133, 0.75, 0.3133, 0.75, 0.3119, 0.5, 0.375, 0.3745, 0.375, 0.4369, 0.375, 0.4369, 0.375, 0.3745, 0.5628, 0.5, 0.5623, 0.75, 0.5623, 0.75, 0.5628, 0.5, 0.375, 0.75, 0.375, 0.5, 0.4372, 0.5, 0.4372, 0.75, 0.0, 0.0, 0.0, 0.0, 0.0, 0.0, 0.0, 0.0, 0.5623, 0.75, 0.5628, 0.5, 0.625, 0.5, 0.625, 0.75, 0.4372, 0.75, 0.4372, 0.5, 0.5628, 0.5, 0.5623, 0.75, 0.0, 0.0, 0.0, 0.0, 0.0, 0.0, 0.0, 0.0, 0.375, 0.75, 0.375, 0.5, 0.375, 0.5, 0.375, 0.75, 0.0, 0.0, 0.0, 0.0, 0.0, 0.0, 0.0, 0.0, 0.0, 0.0, 0.0, 0.0, 0.0, 0.0, 0.0, 0.0, 0.4371, 0.5, 0.4374, 0.25, 0.5619, 0.25, 0.5619, 0.5, 0.5619, 0.5, 0.5619, 0.25, 0.625, 0.25, 0.625, 0.5, 0.4374, 0.25, 0.5619, 0.25, 0.5619, 0.25, 0.4374, 0.25, 0.5619, 0.25, 0.5619, 0.5, 0.5619, 0.5, 0.5619, 0.25, 0.4371, 0.5, 0.4374, 0.25, 0.4374, 0.25, 0.4371, 0.5, 0.5619, 0.5, 0.4371, 0.5, 0.4371, 0.5, 0.5619, 0.5, 0.375, 0.75, 0.5615, 0.75, 0.5604, 1.0, 0.375, 1.0, 0.5604, 1.0, 0.5615, 0.75, 0.625, 0.75, 0.625, 1.0, 0.125, 0.5, 0.125, 0.75, 0.125, 0.75, 0.125, 0.5, 0.5615, 0.75, 0.5604, 1.0, 0.5604, 1.0, 0.5615, 0.75, 0.375, 0.75, 0.5615, 0.75, 0.5615, 0.75, 0.375, 0.75, 0.375, 0.0, 0.625, 0.0, 0.625, 0.25, 0.375, 0.25, 0.375, 0.25, 0.625, 0.25, 0.625, 0.5, 0.375, 0.5, 0.375, 0.5, 0.625, 0.5, 0.625, 0.75, 0.375, 0.75, 0.375, 0.75, 0.625, 0.75, 0.625, 1.0, 0.375, 1.0, 0.625, 0.5, 0.875, 0.5, 0.875, 0.75, 0.625, 0.75, 0.375, 0.5, 0.375, 0.75, 0.375, 0.75, 0.375, 0.5, 0.375, 1.0, 0.375, 1.0, 0.375, 1.0, 0.375, 1.0, 0.375, 0.0, 0.375, 0.25, 0.375, 0.25, 0.375, 0.0, 0.125, 0.5, 0.125, 0.75, 0.125, 0.75, 0.125, 0.5, 0.375, 0.0, 0.375, 0.25, 0.375, 0.25, 0.375, 0.0, 0.375, 0.5, 0.375, 0.75, 0.375, 0.75, 0.375, 0.5, 0.375, 0.0, 0.625, 0.0, 0.625, 0.25, 0.375, 0.25, 0.3119, 0.5, 0.3133, 0.75, 0.3133, 0.75, 0.3119, 0.5, 0.125, 0.75, 0.125, 0.5, 0.125, 0.5, 0.125, 0.75, 0.3257, 0.75, 0.3249, 0.5, 0.375, 0.5, 0.375, 0.75, 0.375, 1.0, 0.375, 0.75, 0.375, 0.75, 0.375, 1.0, 0.375, 0.25, 0.375, 0.5, 0.375, 0.5, 0.375, 0.25, 0.125, 0.5, 0.1759, 0.5, 0.1761, 0.75, 0.125, 0.75, 0.3249, 0.5, 0.3257, 0.75, 0.3257, 0.75, 0.3249, 0.5, 0.0, 0.0, 0.0, 0.0, 0.0, 0.0, 0.0, 0.0, 0.0, 0.0, 0.0, 0.0, 0.0, 0.0, 0.0, 0.0, 0.0, 0.0, 0.0, 0.0, 0.0, 0.0, 0.0, 0.0, 0.1761, 0.75, 0.1759, 0.5, 0.2763, 0.5, 0.2752, 0.75, 0.0, 0.0, 0.0, 0.0, 0.0, 0.0, 0.0, 0.0, 0.2752, 0.75, 0.2763, 0.5, 0.3249, 0.5, 0.3257, 0.75, 0.1761, 0.75, 0.1759, 0.5, 0.1759, 0.5, 0.1761, 0.75, 0.2763, 0.5, 0.2752, 0.75, 0.2752, 0.75, 0.2763, 0.5, 0.0, 0.0, 0.0, 0.0, 0.0, 0.0, 0.0, 0.0, 0.375, 0.25, 0.625, 0.25, 0.625, 0.5, 0.375, 0.5, 0.375, 0.5, 0.625, 0.5, 0.625, 0.75, 0.375, 0.75, 0.375, 0.75, 0.625, 0.75, 0.625, 1.0, 0.375, 1.0, 0.625, 0.5, 0.875, 0.5, 0.875, 0.75, 0.625, 0.75, 0.375, 0.5, 0.375, 0.75, 0.375, 0.75, 0.375, 0.5, 0.375, 1.0, 0.375, 1.0, 0.375, 1.0, 0.375, 1.0, 0.375, 0.0, 0.375, 0.25, 0.375, 0.25, 0.375, 0.0, 0.125, 0.5, 0.125, 0.75, 0.125, 0.75, 0.125, 0.5, 0.375, 0.0, 0.375, 0.25, 0.375, 0.25, 0.375, 0.0, 0.375, 0.5, 0.375, 0.75, 0.375, 0.75, 0.375, 0.5, 0.125, 0.75, 0.125, 0.5, 0.125, 0.5, 0.125, 0.75, 0.3257, 0.75, 0.3249, 0.5, 0.375, 0.5, 0.375, 0.75, 0.375, 1.0, 0.375, 0.75, 0.375, 0.75, 0.375, 1.0, 0.375, 0.25, 0.375, 0.5, 0.375, 0.5, 0.375, 0.25, 0.125, 0.5, 0.1759, 0.5, 0.1761, 0.75, 0.125, 0.75, 0.3249, 0.5, 0.3257, 0.75, 0.3257, 0.75, 0.3249, 0.5, 0.0, 0.0, 0.0, 0.0, 0.0, 0.0, 0.0, 0.0, 0.0, 0.0, 0.0, 0.0, 0.0, 0.0, 0.0, 0.0, 0.0, 0.0, 0.0, 0.0, 0.0, 0.0, 0.0, 0.0, 0.1761, 0.75, 0.1759, 0.5, 0.2763, 0.5, 0.2752, 0.75, 0.0, 0.0, 0.0, 0.0, 0.0, 0.0, 0.0, 0.0, 0.2752, 0.75, 0.2763, 0.5, 0.3249, 0.5, 0.3257, 0.75, 0.1761, 0.75, 0.1759, 0.5, 0.1759, 0.5, 0.1761, 0.75, 0.2763, 0.5, 0.2752, 0.75, 0.2752, 0.75, 0.2763, 0.5, 0.0, 0.0, 0.0, 0.0, 0.0, 0.0, 0.0, 0.0, 0.375, 0.0, 0.625, 0.0, 0.625, 0.25, 0.375, 0.25, 0.375, 0.25, 0.625, 0.25, 0.625, 0.5, 0.375, 0.5, 0.375, 0.5, 0.625, 0.5, 0.625, 0.75, 0.375, 0.75, 0.375, 0.75, 0.625, 0.75, 0.625, 1.0, 0.375, 1.0, 0.625, 0.5, 0.875, 0.5, 0.875, 0.75, 0.625, 0.75, 0.375, 0.5, 0.375, 0.75, 0.375, 0.75, 0.375, 0.5, 0.375, 1.0, 0.375, 1.0, 0.375, 1.0, 0.375, 1.0, 0.375, 0.0, 0.375, 0.25, 0.375, 0.25, 0.375, 0.0, 0.125, 0.5, 0.125, 0.75, 0.125, 0.75, 0.125, 0.5, 0.375, 0.0, 0.375, 0.25, 0.375, 0.25, 0.375, 0.0, 0.375, 0.5, 0.375, 0.75, 0.375, 0.75, 0.375, 0.5, 0.125, 0.75, 0.125, 0.5, 0.125, 0.5, 0.125, 0.75, 0.3257, 0.75, 0.3249, 0.5, 0.375, 0.5, 0.375, 0.75, 0.375, 1.0, 0.375, 0.75, 0.375, 0.75, 0.375, 1.0, 0.375, 0.25, 0.375, 0.5, 0.375, 0.5, 0.375, 0.25, 0.125, 0.5, 0.1759, 0.5, 0.1761, 0.75, 0.125, 0.75, 0.3249, 0.5, 0.3257, 0.75, 0.3257, 0.75, 0.3249, 0.5, 0.0, 0.0, 0.0, 0.0, 0.0, 0.0, 0.0, 0.0, 0.0, 0.0, 0.0, 0.0, 0.0, 0.0, 0.0, 0.0, 0.0, 0.0, 0.0, 0.0, 0.0, 0.0, 0.0, 0.0, 0.1761, 0.75, 0.1759, 0.5, 0.2763, 0.5, 0.2752, 0.75, 0.0, 0.0, 0.0, 0.0, 0.0, 0.0, 0.0, 0.0, 0.2752, 0.75, 0.2763, 0.5, 0.3249, 0.5, 0.3257, 0.75, 0.1761, 0.75, 0.1759, 0.5, 0.1759, 0.5, 0.1761, 0.75, 0.2763, 0.5, 0.2752, 0.75, 0.2752, 0.75, 0.2763, 0.5, 0.0, 0.0, 0.0, 0.0, 0.0, 0.0, 0.0, 0.0])
me_cube.materials.append(mat_material)
me_cube.use_remesh_preserve_volume = False
me_cube.use_remesh_preserve_attributes = False
me_cube.use_mirror_vertex_groups = False
me_cube.update()

# ---- objects
ob_cube = bpy.data.objects.new('Cube', me_cube)
ob_light = bpy.data.objects.new('Light', light_light)
ob_camera = bpy.data.objects.new('Camera', cam_camera)

# ---- transforms, parenting, visibility, modifiers, constraints
ob_cube.location = (0.0, 0.0, 0.0)
ob_cube.lock_rotations_4d = False
ob_cube.empty_display_type = 'ARROWS'
ob_cube.lineart.crease_threshold = 0.0
ob_light.location = (4.078, 1.004, 5.902)
ob_light.rotation_euler = (0.6503, 0.05522, 1.866)
ob_light.lock_rotations_4d = False
ob_light.empty_display_type = 'ARROWS'
ob_light.color = (0.0, 0.0, 0.0, 0.0)
ob_light.lineart.crease_threshold = 0.0
ob_camera.location = (7.359, -6.926, 4.957)
ob_camera.rotation_euler = (1.109, 0.0, 0.8149)
ob_camera.lock_rotations_4d = False
ob_camera.empty_display_type = 'ARROWS'
ob_camera.color = (0.0, 0.0, 0.0, 0.0)
ob_camera.display_type = 'WIRE'
ob_camera.lineart.crease_threshold = 0.0

# ---- collection membership
col_collection.objects.link(ob_cube)
col_collection.objects.link(ob_light)
col_collection.objects.link(ob_camera)

# ---- scene / render settings (as saved in the file)
scene.camera = ob_camera
scene.frame_start = 1; scene.frame_end = 250; scene.frame_set(8)
scene.render.engine = 'BLENDER_EEVEE_NEXT'
scene.cycles.use_denoising = False
scene.cycles.samples = 128
scene.cycles.sampling_pattern = 'TABULATED_SOBOL'
scene.cycles.use_adaptive_sampling = False
scene.cycles.use_light_tree = False
scene.view_settings.view_transform = 'Filmic'
bpy.context.view_layer.update()
